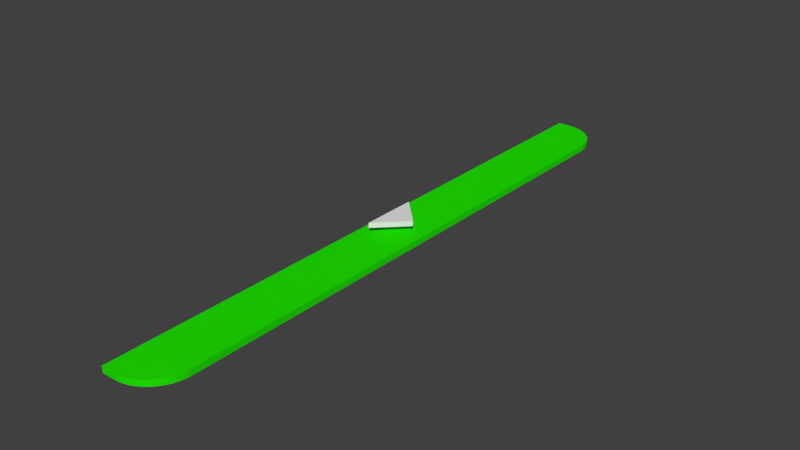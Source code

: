 # Source: just_the_arrow.blend  (saved by Blender 2.81.16; exported with 4.5.12 LTS)
import bpy
from mathutils import Matrix  # noqa: F401  (used for matrix-valued properties, if any)

bpy.ops.wm.read_factory_settings(use_empty=True)
scene = bpy.context.scene
scene.name = 'Scene'

# ---- collections
col_collection_1 = bpy.data.collections.new('Collection 1'); scene.collection.children.link(col_collection_1)

# ---- materials (node trees are filled in below, after node groups)
mat_material_001 = bpy.data.materials.new('Material.001')
mat_material_001.alpha_threshold = 0.0
mat_material_001.use_transparent_shadow = False
mat_material_001.diffuse_color = (0.01435, 0.8, 0.0, 1.0)
mat_material_001.roughness = 0.5
mat_material_001.line_color = (0.0, 0.0, 0.0, 1.0)

# ---- material node trees

# ---- world
world_world = bpy.data.worlds.new('World'); scene.world = world_world
world_world.color = (0.05088, 0.05088, 0.05088)
world_world.use_sun_shadow = False
world_world.sun_shadow_jitter_overblur = 0.0
world_world.cycles.sampling_method = 'MANUAL'

# ---- meshes
me_cube_003 = bpy.data.meshes.new('Cube.003')
me_cube_003.from_pydata([(1.0, -0.01068, -1.0), (1.0, -0.01068, 1.0), (1.0, 0.01068, -1.0), (1.0, 0.01068, 1.0), (0.182, 0.8286, 1.0), (0.182, 0.8286, 0.123), (0.182, -0.8286, -0.6536), (0.182, -0.8286, 1.0), (0.182, -0.8286, -1.0), (0.182, 0.8286, -1.0)], [], [(3, 4, 7, 1), (2, 3, 1, 0), (3, 2, 9, 5, 4), (8, 9, 2, 0), (8, 6, 7, 4, 5, 9), (7, 6, 8, 0, 1)])
me_cube_003.use_remesh_preserve_volume = False
me_cube_003.use_remesh_preserve_attributes = False
me_cube_003.use_mirror_vertex_groups = False
me_cube_003.update()
me_cube_001 = bpy.data.meshes.new('Cube.001')
me_cube_001.from_pydata([(0.8708, 1.0, -1.0), (1.0, 0.8708, -1.0), (0.882, 0.9995, -1.0), (0.8932, 0.998, -1.0), (0.9042, 0.9956, -1.0), (0.915, 0.9922, -1.0), (0.9254, 0.9879, -1.0), (0.9354, 0.9827, -1.0), (0.9449, 0.9766, -1.0), (0.9538, 0.9698, -1.0), (0.9622, 0.9621, -1.0), (0.9698, 0.9538, -1.0), (0.9766, 0.9449, -1.0), (0.9827, 0.9354, -1.0), (0.9879, 0.9254, -1.0), (0.9922, 0.915, -1.0), (0.9956, 0.9042, -1.0), (0.998, 0.8932, -1.0), (0.9995, 0.882, -1.0), (1.0, -0.8708, -1.0), (0.8708, -1.0, -1.0), (0.9995, -0.882, -1.0), (0.998, -0.8932, -1.0), (0.9956, -0.9042, -1.0), (0.9922, -0.915, -1.0), (0.9879, -0.9254, -1.0), (0.9827, -0.9354, -1.0), (0.9766, -0.9449, -1.0), (0.9698, -0.9538, -1.0), (0.9622, -0.9622, -1.0), (0.9538, -0.9698, -1.0), (0.9449, -0.9766, -1.0), (0.9354, -0.9827, -1.0), (0.9254, -0.9879, -1.0), (0.915, -0.9922, -1.0), (0.9042, -0.9956, -1.0), (0.8932, -0.998, -1.0), (0.882, -0.9995, -1.0), (1.0, 0.8708, 1.0), (0.8708, 1.0, 1.0), (0.9995, 0.882, 1.0), (0.998, 0.8932, 1.0), (0.9956, 0.9042, 1.0), (0.9922, 0.915, 1.0), (0.9879, 0.9254, 1.0), (0.9827, 0.9354, 1.0), (0.9766, 0.9449, 1.0), (0.9698, 0.9538, 1.0), (0.9622, 0.9621, 1.0), (0.9538, 0.9698, 1.0), (0.9449, 0.9766, 1.0), (0.9354, 0.9827, 1.0), (0.9254, 0.9879, 1.0), (0.915, 0.9922, 1.0), (0.9042, 0.9956, 1.0), (0.8932, 0.998, 1.0), (0.882, 0.9995, 1.0), (0.8708, -1.0, 1.0), (1.0, -0.8708, 1.0), (0.882, -0.9995, 1.0), (0.8932, -0.998, 1.0), (0.9042, -0.9956, 1.0), (0.915, -0.9922, 1.0), (0.9254, -0.9879, 1.0), (0.9354, -0.9827, 1.0), (0.9449, -0.9766, 1.0), (0.9538, -0.9698, 1.0), (0.9621, -0.9622, 1.0), (0.9698, -0.9538, 1.0), (0.9766, -0.9449, 1.0), (0.9827, -0.9354, 1.0), (0.9879, -0.9254, 1.0), (0.9922, -0.915, 1.0), (0.9956, -0.9042, 1.0), (0.998, -0.8932, 1.0), (0.9995, -0.882, 1.0), (0.8282, -1.0, -1.0), (0.8282, -1.0, 1.0), (0.8282, -1.0, 0.9511), (0.8282, 1.0, -1.0), (0.8282, 1.0, 1.0)], [], [(39, 0, 79, 80), (0, 2, 3, 4, 5, 6, 7, 8, 9, 10, 11, 12, 13, 14, 15, 16, 17, 18, 1, 19, 21, 22, 23, 24, 25, 26, 27, 28, 29, 30, 31, 32, 33, 34, 35, 36, 37, 20, 76, 79), (38, 40, 41, 42, 43, 44, 45, 46, 47, 48, 49, 50, 51, 52, 53, 54, 55, 56, 39, 80, 77, 57, 59, 60, 61, 62, 63, 64, 65, 66, 67, 68, 69, 70, 71, 72, 73, 74, 75, 58), (20, 57, 77, 78, 76), (0, 39, 56, 2), (2, 56, 55, 3), (3, 55, 54, 4), (4, 54, 53, 5), (5, 53, 52, 6), (6, 52, 51, 7), (7, 51, 50, 8), (8, 50, 49, 9), (9, 49, 48, 10), (10, 48, 47, 11), (11, 47, 46, 12), (12, 46, 45, 13), (13, 45, 44, 14), (14, 44, 43, 15), (15, 43, 42, 16), (16, 42, 41, 17), (17, 41, 40, 18), (18, 40, 38, 1), (19, 58, 75, 21), (21, 75, 74, 22), (22, 74, 73, 23), (23, 73, 72, 24), (24, 72, 71, 25), (25, 71, 70, 26), (26, 70, 69, 27), (27, 69, 68, 28), (28, 68, 67, 29), (29, 67, 66, 30), (30, 66, 65, 31), (31, 65, 64, 32), (32, 64, 63, 33), (33, 63, 62, 34), (34, 62, 61, 35), (35, 61, 60, 36), (36, 60, 59, 37), (37, 59, 57, 20), (1, 38, 58, 19), (79, 76, 78, 77, 80)])
_uv = me_cube_001.uv_layers.new(name='UVMap')
_uv.uv.foreach_set('vector', [0.0, 0.0, 0.0, 0.0, 0.0, 0.0, 0.0, 0.0, 0.0, 0.0, 0.0, 0.0, 0.0, 0.0, 0.0, 0.0, 0.0, 0.0, 0.0, 0.0, 0.0, 0.0, 0.0, 0.0, 0.0, 0.0, 0.0, 0.0, 0.0, 0.0, 0.0, 0.0, 0.0, 0.0, 0.0, 0.0, 0.0, 0.0, 0.0, 0.0, 0.0, 0.0, 0.0, 0.0, 0.0, 0.0, 0.0, 0.0, 0.0, 0.0, 0.0, 0.0, 0.0, 0.0, 0.0, 0.0, 0.0, 0.0, 0.0, 0.0, 0.0, 0.0, 0.0, 0.0, 0.0, 0.0, 0.0, 0.0, 0.0, 0.0, 0.0, 0.0, 0.0, 0.0, 0.0, 0.0, 0.0, 0.0, 0.0, 0.0, 0.0, 0.0, 0.0, 0.0, 0.0, 0.0, 0.0, 0.0, 0.0, 0.0, 0.0, 0.0, 0.0, 0.0, 0.0, 0.0, 0.0, 0.0, 0.0, 0.0, 0.0, 0.0, 0.0, 0.0, 0.0, 0.0, 0.0, 0.0, 0.0, 0.0, 0.0, 0.0, 0.0, 0.0, 0.0, 0.0, 0.0, 0.0, 0.0, 0.0, 0.0, 0.0, 0.0, 0.0, 0.0, 0.0, 0.0, 0.0, 0.0, 0.0, 0.0, 0.0, 0.0, 0.0, 0.0, 0.0, 0.0, 0.0, 0.0, 0.0, 0.0, 0.0, 0.0, 0.0, 0.0, 0.0, 0.0, 0.0, 0.0, 0.0, 0.0, 0.0, 0.0, 0.0, 0.0, 0.0, 0.0, 0.0, 0.0, 0.0, 0.0, 0.0, 0.0, 0.0, 0.0, 0.0, 0.0, 0.0, 0.0, 0.0, 0.0, 0.0, 0.0, 0.0, 0.0, 0.0, 0.0, 0.0, 0.0, 0.0, 0.0, 0.0, 0.0, 0.0, 0.0, 0.0, 0.0, 0.0, 0.0, 0.0, 0.0, 0.0, 0.0, 0.0, 0.0, 0.0, 0.0, 0.0, 0.0, 0.0, 0.0, 0.0, 0.0, 0.0, 0.0, 0.0, 0.0, 0.0, 0.0, 0.0, 0.0, 0.0, 0.0, 0.0, 0.0, 0.0, 0.0, 0.0, 0.0, 0.0, 0.0, 0.0, 0.0, 0.0, 0.0, 0.0, 0.0, 0.0, 0.0, 0.0, 0.0, 0.0, 0.0, 0.0, 0.0, 0.0, 0.0, 0.0, 0.0, 0.0, 0.0, 0.0, 0.0, 0.0, 0.0, 0.0, 0.0, 0.0, 0.0, 0.0, 0.0, 0.0, 0.0, 0.0, 0.0, 0.0, 0.0, 0.0, 0.0, 0.0, 0.0, 0.0, 0.0, 0.0, 0.0, 0.0, 0.0, 0.0, 0.0, 0.0, 0.0, 0.0, 0.0, 0.0, 0.0, 0.0, 0.0, 0.0, 0.0, 0.0, 0.0, 0.0, 0.0, 0.0, 0.0, 0.0, 0.0, 0.0, 0.0, 0.0, 0.0, 0.0, 0.0, 0.0, 0.0, 0.0, 0.0, 0.0, 0.0, 0.0, 0.0, 0.0, 0.0, 0.0, 0.0, 0.0, 0.0, 0.0, 0.0, 0.0, 0.0, 0.0, 0.0, 0.0, 0.0, 0.0, 0.0, 0.0, 0.0, 0.0, 0.0, 0.0, 0.0, 0.0, 0.0, 0.0, 0.0, 0.0, 0.0, 0.0, 0.0, 0.0, 0.0, 0.0, 0.0, 0.0, 0.0, 0.0, 0.0, 0.0, 0.0, 0.0, 0.0, 0.0, 0.0, 0.0, 0.0, 0.0, 0.0, 0.0, 0.0, 0.0, 0.0, 0.0, 0.0, 0.0, 0.0, 0.0, 0.0, 0.0, 0.0, 0.0, 0.0, 0.0, 0.0, 0.0, 0.0, 0.0, 0.0, 0.0, 0.0, 0.0, 0.0, 0.0, 0.0, 0.0, 0.0, 0.0, 0.0, 0.0, 0.0, 0.0, 0.0, 0.0, 0.0, 0.0, 0.0, 0.0, 0.0, 0.0, 0.0, 0.0, 0.0, 0.0, 0.0, 0.0, 0.0, 0.0, 0.0, 0.0, 0.0, 0.0, 0.0, 0.0, 0.0, 0.0, 0.0, 0.0, 0.0, 0.0, 0.0, 0.0, 0.0, 0.0, 0.0, 0.0, 0.0, 0.0, 0.0, 0.0, 0.0, 0.0, 0.0, 0.0, 0.0, 0.0, 0.0, 0.0, 0.0, 0.0, 0.0, 0.0, 0.0, 0.0, 0.0, 0.0, 0.0, 0.0, 0.0, 0.0, 0.0, 0.0, 0.0, 0.0, 0.0, 0.0, 0.0, 0.0, 0.0, 0.0, 0.0, 0.0, 0.0, 0.0, 0.0, 0.0, 0.0, 0.0, 0.0, 0.0, 0.0, 0.0, 0.0, 0.0, 0.0, 0.0, 0.0, 0.0, 0.0, 0.0, 0.0, 0.0, 0.0, 0.0, 0.4931, 0.5266, 0.4931, 0.7234, 0.5066, 0.7234, 0.5069, 0.7234, 0.5069, 0.5266])
me_cube_001.materials.append(mat_material_001)
me_cube_001.use_remesh_preserve_volume = False
me_cube_001.use_remesh_preserve_attributes = False
me_cube_001.use_mirror_vertex_groups = False
me_cube_001.update()

# ---- objects
ob_arrowr = bpy.data.objects.new('ArrowR', me_cube_003)
ob_pannelr = bpy.data.objects.new('PannelR', me_cube_001)

# ---- transforms, parenting, visibility, modifiers, constraints
ob_arrowr.location = (4.26, 0.0, 0.2)
ob_arrowr.scale = (0.5518, 0.5518, 0.04184)
ob_arrowr.lineart.crease_threshold = 0.0
ob_pannelr.location = (0.0, 0.0, 0.0)
ob_pannelr.scale = (5.0, 5.0, 0.05)
ob_pannelr.lock_rotations_4d = False
ob_pannelr.empty_display_type = 'ARROWS'
ob_pannelr.lineart.crease_threshold = 0.0

# ---- collection membership
col_collection_1.objects.link(ob_arrowr)
col_collection_1.objects.link(ob_pannelr)

# ---- scene / render settings (as saved in the file)
scene.frame_start = 1; scene.frame_end = 250; scene.frame_set(1)
scene.render.engine = 'BLENDER_EEVEE_NEXT'
scene.render.resolution_percentage = 50
scene.render.fps = 25
scene.render.dither_intensity = 0.0
scene.cycles.use_denoising = False
scene.cycles.samples = 128
scene.cycles.sampling_pattern = 'TABULATED_SOBOL'
scene.cycles.use_adaptive_sampling = False
scene.cycles.use_light_tree = False
scene.cycles.blur_glossy = 0.0
scene.cycles.sample_clamp_indirect = 0.0
scene.view_settings.view_transform = 'Standard'
bpy.context.view_layer.update()

# ---- added for rendering (the .blend has no active camera and no usable light): camera, sun
cam_auto = bpy.data.cameras.new('AutoCamera')
cam_auto.lens = 50.0
cam_auto.sensor_width = 36.0
cam_auto.clip_end = 1000.0
ob_auto_camera = bpy.data.objects.new('AutoCamera', cam_auto)
scene.collection.objects.link(ob_auto_camera)
ob_auto_camera.location = (13.8608, -11.1483, 7.52811)
ob_auto_camera.rotation_euler = (1.09748, -7.21219e-08, 0.694738)
scene.camera = ob_auto_camera
light_auto_sun = bpy.data.lights.new('AutoSun', 'SUN')
light_auto_sun.energy = 3.0
light_auto_sun.angle = 0.0523599
ob_auto_sun = bpy.data.objects.new('AutoSun', light_auto_sun)
scene.collection.objects.link(ob_auto_sun)
ob_auto_sun.rotation_euler = (0.872665, 0.174533, 0.523599)
bpy.context.view_layer.update()
